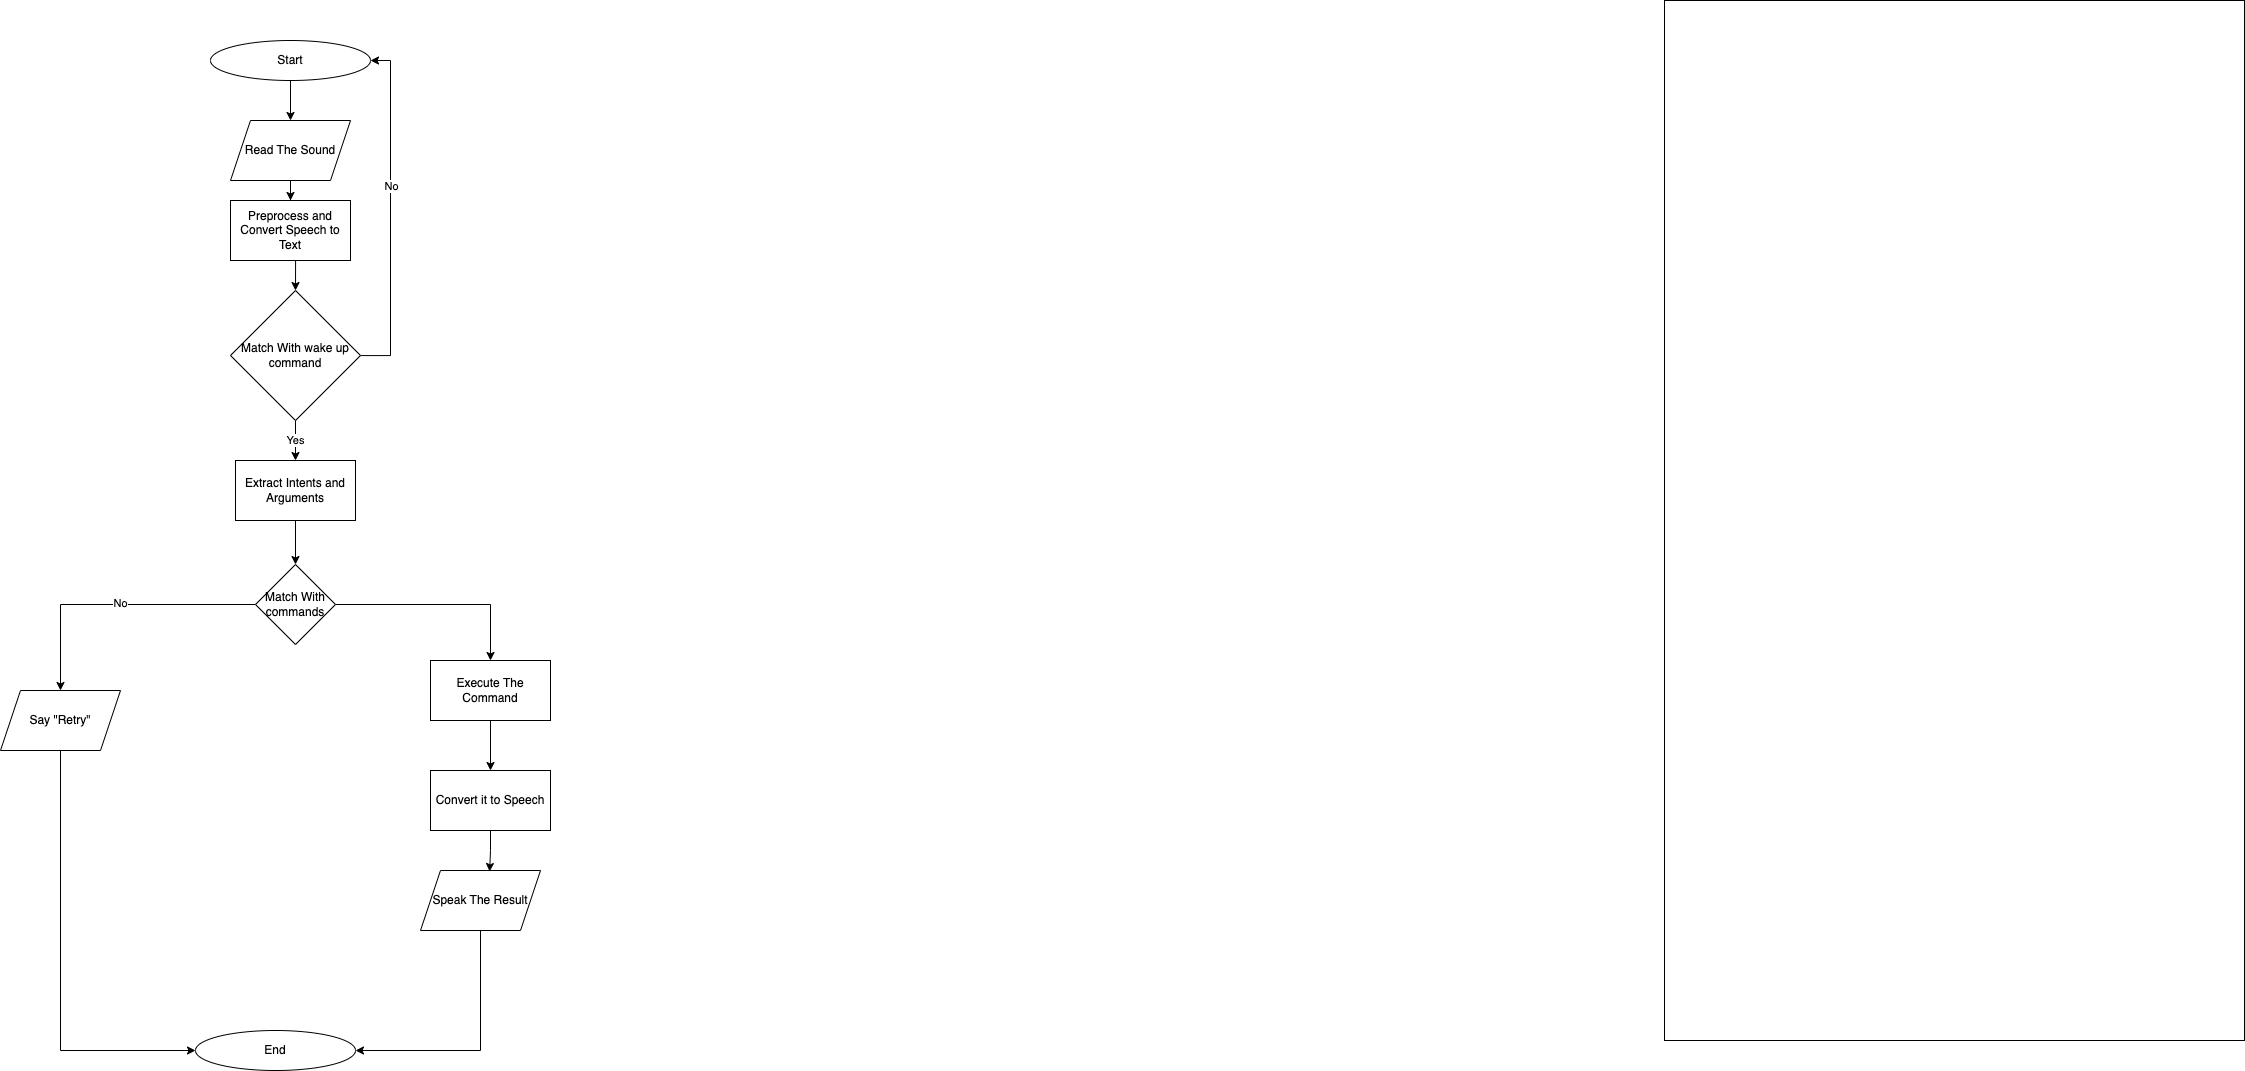

The diagram above was exported from draw.io. Its source (the exported page's mxGraphModel, read from the mxfile embedded in the PNG):
<mxGraphModel dx="1746" dy="1140" grid="1" gridSize="10" guides="1" tooltips="1" connect="1" arrows="1" fold="1" page="1" pageScale="1" pageWidth="827" pageHeight="1169" math="0" shadow="0">
  <root>
    <mxCell id="0" />
    <mxCell id="1" parent="0" />
    <mxCell id="bnY-kYoZpVh8nER2pmHn-16" value="" style="rounded=0;whiteSpace=wrap;html=1;" vertex="1" parent="1">
      <mxGeometry x="1764" y="20" width="580" height="1040" as="geometry" />
    </mxCell>
    <mxCell id="bnY-kYoZpVh8nER2pmHn-28" style="edgeStyle=orthogonalEdgeStyle;rounded=0;orthogonalLoop=1;jettySize=auto;html=1;entryX=0.5;entryY=0;entryDx=0;entryDy=0;" edge="1" parent="1" source="bnY-kYoZpVh8nER2pmHn-17" target="bnY-kYoZpVh8nER2pmHn-18">
      <mxGeometry relative="1" as="geometry" />
    </mxCell>
    <mxCell id="bnY-kYoZpVh8nER2pmHn-17" value="Start" style="ellipse;whiteSpace=wrap;html=1;" vertex="1" parent="1">
      <mxGeometry x="310" y="60" width="160" height="40" as="geometry" />
    </mxCell>
    <mxCell id="bnY-kYoZpVh8nER2pmHn-29" style="edgeStyle=orthogonalEdgeStyle;rounded=0;orthogonalLoop=1;jettySize=auto;html=1;entryX=0.5;entryY=0;entryDx=0;entryDy=0;" edge="1" parent="1" source="bnY-kYoZpVh8nER2pmHn-18" target="bnY-kYoZpVh8nER2pmHn-22">
      <mxGeometry relative="1" as="geometry" />
    </mxCell>
    <mxCell id="bnY-kYoZpVh8nER2pmHn-18" value="Read The Sound" style="shape=parallelogram;perimeter=parallelogramPerimeter;whiteSpace=wrap;html=1;fixedSize=1;" vertex="1" parent="1">
      <mxGeometry x="330" y="140" width="120" height="60" as="geometry" />
    </mxCell>
    <mxCell id="bnY-kYoZpVh8nER2pmHn-43" style="edgeStyle=orthogonalEdgeStyle;rounded=0;orthogonalLoop=1;jettySize=auto;html=1;entryX=1;entryY=0.5;entryDx=0;entryDy=0;" edge="1" parent="1" source="bnY-kYoZpVh8nER2pmHn-20" target="bnY-kYoZpVh8nER2pmHn-42">
      <mxGeometry relative="1" as="geometry">
        <Array as="points">
          <mxPoint x="580" y="1070" />
        </Array>
      </mxGeometry>
    </mxCell>
    <mxCell id="bnY-kYoZpVh8nER2pmHn-20" value="Speak The Result" style="shape=parallelogram;perimeter=parallelogramPerimeter;whiteSpace=wrap;html=1;fixedSize=1;" vertex="1" parent="1">
      <mxGeometry x="520" y="890" width="120" height="60" as="geometry" />
    </mxCell>
    <mxCell id="bnY-kYoZpVh8nER2pmHn-45" style="edgeStyle=orthogonalEdgeStyle;rounded=0;orthogonalLoop=1;jettySize=auto;html=1;entryX=0;entryY=0.5;entryDx=0;entryDy=0;" edge="1" parent="1" source="bnY-kYoZpVh8nER2pmHn-21" target="bnY-kYoZpVh8nER2pmHn-42">
      <mxGeometry relative="1" as="geometry">
        <Array as="points">
          <mxPoint x="160" y="1070" />
        </Array>
      </mxGeometry>
    </mxCell>
    <mxCell id="bnY-kYoZpVh8nER2pmHn-21" value="Say &quot;Retry&quot;" style="shape=parallelogram;perimeter=parallelogramPerimeter;whiteSpace=wrap;html=1;fixedSize=1;" vertex="1" parent="1">
      <mxGeometry x="100" y="710" width="120" height="60" as="geometry" />
    </mxCell>
    <mxCell id="bnY-kYoZpVh8nER2pmHn-30" style="edgeStyle=orthogonalEdgeStyle;rounded=0;orthogonalLoop=1;jettySize=auto;html=1;exitX=0.5;exitY=1;exitDx=0;exitDy=0;entryX=0.5;entryY=0;entryDx=0;entryDy=0;" edge="1" parent="1" source="bnY-kYoZpVh8nER2pmHn-22" target="bnY-kYoZpVh8nER2pmHn-23">
      <mxGeometry relative="1" as="geometry" />
    </mxCell>
    <mxCell id="bnY-kYoZpVh8nER2pmHn-22" value="Preprocess and Convert Speech to Text" style="rounded=0;whiteSpace=wrap;html=1;" vertex="1" parent="1">
      <mxGeometry x="330" y="220" width="120" height="60" as="geometry" />
    </mxCell>
    <mxCell id="bnY-kYoZpVh8nER2pmHn-31" style="edgeStyle=orthogonalEdgeStyle;rounded=0;orthogonalLoop=1;jettySize=auto;html=1;entryX=1;entryY=0.5;entryDx=0;entryDy=0;" edge="1" parent="1" source="bnY-kYoZpVh8nER2pmHn-23" target="bnY-kYoZpVh8nER2pmHn-17">
      <mxGeometry relative="1" as="geometry">
        <Array as="points">
          <mxPoint x="490" y="375" />
          <mxPoint x="490" y="80" />
        </Array>
      </mxGeometry>
    </mxCell>
    <mxCell id="bnY-kYoZpVh8nER2pmHn-32" value="No" style="edgeLabel;html=1;align=center;verticalAlign=middle;resizable=0;points=[];" vertex="1" connectable="0" parent="bnY-kYoZpVh8nER2pmHn-31">
      <mxGeometry x="0.1582" relative="1" as="geometry">
        <mxPoint as="offset" />
      </mxGeometry>
    </mxCell>
    <mxCell id="bnY-kYoZpVh8nER2pmHn-33" value="Yes" style="edgeStyle=orthogonalEdgeStyle;rounded=0;orthogonalLoop=1;jettySize=auto;html=1;exitX=0.5;exitY=1;exitDx=0;exitDy=0;entryX=0.5;entryY=0;entryDx=0;entryDy=0;" edge="1" parent="1" source="bnY-kYoZpVh8nER2pmHn-23" target="bnY-kYoZpVh8nER2pmHn-24">
      <mxGeometry relative="1" as="geometry" />
    </mxCell>
    <mxCell id="bnY-kYoZpVh8nER2pmHn-23" value="Match With wake up command" style="rhombus;whiteSpace=wrap;html=1;" vertex="1" parent="1">
      <mxGeometry x="330" y="310" width="130" height="130" as="geometry" />
    </mxCell>
    <mxCell id="bnY-kYoZpVh8nER2pmHn-34" style="edgeStyle=orthogonalEdgeStyle;rounded=0;orthogonalLoop=1;jettySize=auto;html=1;entryX=0.5;entryY=0;entryDx=0;entryDy=0;" edge="1" parent="1" source="bnY-kYoZpVh8nER2pmHn-24" target="bnY-kYoZpVh8nER2pmHn-25">
      <mxGeometry relative="1" as="geometry" />
    </mxCell>
    <mxCell id="bnY-kYoZpVh8nER2pmHn-24" value="Extract Intents and Arguments" style="rounded=0;whiteSpace=wrap;html=1;" vertex="1" parent="1">
      <mxGeometry x="335" y="480" width="120" height="60" as="geometry" />
    </mxCell>
    <mxCell id="bnY-kYoZpVh8nER2pmHn-35" style="edgeStyle=orthogonalEdgeStyle;rounded=0;orthogonalLoop=1;jettySize=auto;html=1;entryX=0.5;entryY=0;entryDx=0;entryDy=0;" edge="1" parent="1" source="bnY-kYoZpVh8nER2pmHn-25" target="bnY-kYoZpVh8nER2pmHn-21">
      <mxGeometry relative="1" as="geometry" />
    </mxCell>
    <mxCell id="bnY-kYoZpVh8nER2pmHn-36" value="No" style="edgeLabel;html=1;align=center;verticalAlign=middle;resizable=0;points=[];" vertex="1" connectable="0" parent="bnY-kYoZpVh8nER2pmHn-35">
      <mxGeometry x="-0.0369" y="-2" relative="1" as="geometry">
        <mxPoint as="offset" />
      </mxGeometry>
    </mxCell>
    <mxCell id="bnY-kYoZpVh8nER2pmHn-38" style="edgeStyle=orthogonalEdgeStyle;rounded=0;orthogonalLoop=1;jettySize=auto;html=1;entryX=0.5;entryY=0;entryDx=0;entryDy=0;" edge="1" parent="1" source="bnY-kYoZpVh8nER2pmHn-25" target="bnY-kYoZpVh8nER2pmHn-26">
      <mxGeometry relative="1" as="geometry" />
    </mxCell>
    <mxCell id="bnY-kYoZpVh8nER2pmHn-25" value="Match With commands&lt;br&gt;" style="rhombus;whiteSpace=wrap;html=1;" vertex="1" parent="1">
      <mxGeometry x="355" y="584" width="80" height="80" as="geometry" />
    </mxCell>
    <mxCell id="bnY-kYoZpVh8nER2pmHn-39" style="edgeStyle=orthogonalEdgeStyle;rounded=0;orthogonalLoop=1;jettySize=auto;html=1;entryX=0.5;entryY=0;entryDx=0;entryDy=0;" edge="1" parent="1" source="bnY-kYoZpVh8nER2pmHn-26" target="bnY-kYoZpVh8nER2pmHn-27">
      <mxGeometry relative="1" as="geometry" />
    </mxCell>
    <mxCell id="bnY-kYoZpVh8nER2pmHn-26" value="Execute The Command" style="rounded=0;whiteSpace=wrap;html=1;" vertex="1" parent="1">
      <mxGeometry x="530" y="680" width="120" height="60" as="geometry" />
    </mxCell>
    <mxCell id="bnY-kYoZpVh8nER2pmHn-41" style="edgeStyle=orthogonalEdgeStyle;rounded=0;orthogonalLoop=1;jettySize=auto;html=1;entryX=0.576;entryY=0.016;entryDx=0;entryDy=0;entryPerimeter=0;" edge="1" parent="1" source="bnY-kYoZpVh8nER2pmHn-27" target="bnY-kYoZpVh8nER2pmHn-20">
      <mxGeometry relative="1" as="geometry" />
    </mxCell>
    <mxCell id="bnY-kYoZpVh8nER2pmHn-27" value="Convert it to Speech" style="rounded=0;whiteSpace=wrap;html=1;" vertex="1" parent="1">
      <mxGeometry x="530" y="790" width="120" height="60" as="geometry" />
    </mxCell>
    <mxCell id="bnY-kYoZpVh8nER2pmHn-42" value="End" style="ellipse;whiteSpace=wrap;html=1;" vertex="1" parent="1">
      <mxGeometry x="295" y="1050" width="160" height="40" as="geometry" />
    </mxCell>
  </root>
</mxGraphModel>